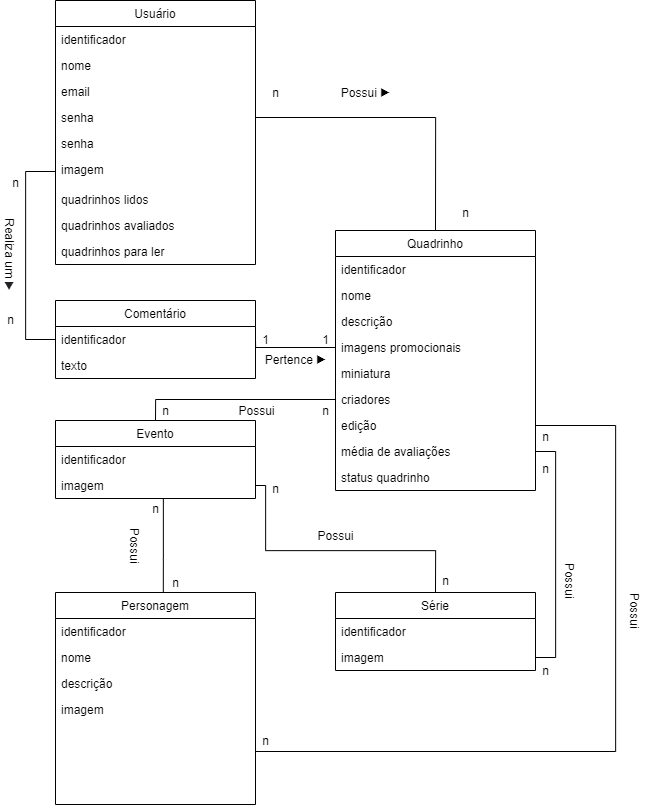

The diagram above was exported from draw.io. Its source (the exported page's mxGraphModel, read from the mxfile embedded in the PNG):
<mxGraphModel dx="2480" dy="1377" grid="1" gridSize="10" guides="1" tooltips="1" connect="1" arrows="1" fold="1" page="1" pageScale="1" pageWidth="1200" pageHeight="1200" math="0" shadow="0">
  <root>
    <mxCell id="WIyWlLk6GJQsqaUBKTNV-0" />
    <mxCell id="WIyWlLk6GJQsqaUBKTNV-1" parent="WIyWlLk6GJQsqaUBKTNV-0" />
    <mxCell id="goS1q40Oi17XUzLKDhAY-102" style="edgeStyle=orthogonalEdgeStyle;rounded=0;orthogonalLoop=1;jettySize=auto;html=1;exitX=1;exitY=0.75;exitDx=0;exitDy=0;entryX=1;entryY=0.5;entryDx=0;entryDy=0;endArrow=none;endFill=0;" parent="WIyWlLk6GJQsqaUBKTNV-1" source="zkfFHV4jXpPFQw0GAbJ--0" target="goS1q40Oi17XUzLKDhAY-26" edge="1">
      <mxGeometry relative="1" as="geometry">
        <mxPoint x="823" y="675" as="targetPoint" />
        <Array as="points">
          <mxPoint x="903" y="949" />
          <mxPoint x="903" y="623" />
        </Array>
      </mxGeometry>
    </mxCell>
    <mxCell id="zkfFHV4jXpPFQw0GAbJ--0" value="Personagem" style="swimlane;fontStyle=0;align=center;verticalAlign=top;childLayout=stackLayout;horizontal=1;startSize=26;horizontalStack=0;resizeParent=1;resizeLast=0;collapsible=1;marginBottom=0;rounded=0;shadow=0;strokeWidth=1;" parent="WIyWlLk6GJQsqaUBKTNV-1" vertex="1">
      <mxGeometry x="343" y="790" width="200" height="212" as="geometry">
        <mxRectangle x="230" y="140" width="160" height="26" as="alternateBounds" />
      </mxGeometry>
    </mxCell>
    <mxCell id="goS1q40Oi17XUzLKDhAY-5" value="identificador" style="text;align=left;verticalAlign=top;spacingLeft=4;spacingRight=4;overflow=hidden;rotatable=0;points=[[0,0.5],[1,0.5]];portConstraint=eastwest;" parent="zkfFHV4jXpPFQw0GAbJ--0" vertex="1">
      <mxGeometry y="26" width="200" height="26" as="geometry" />
    </mxCell>
    <mxCell id="zkfFHV4jXpPFQw0GAbJ--1" value="nome" style="text;align=left;verticalAlign=top;spacingLeft=4;spacingRight=4;overflow=hidden;rotatable=0;points=[[0,0.5],[1,0.5]];portConstraint=eastwest;" parent="zkfFHV4jXpPFQw0GAbJ--0" vertex="1">
      <mxGeometry y="52" width="200" height="26" as="geometry" />
    </mxCell>
    <mxCell id="goS1q40Oi17XUzLKDhAY-0" value="descrição" style="text;align=left;verticalAlign=top;spacingLeft=4;spacingRight=4;overflow=hidden;rotatable=0;points=[[0,0.5],[1,0.5]];portConstraint=eastwest;" parent="zkfFHV4jXpPFQw0GAbJ--0" vertex="1">
      <mxGeometry y="78" width="200" height="26" as="geometry" />
    </mxCell>
    <mxCell id="goS1q40Oi17XUzLKDhAY-1" value="imagem" style="text;align=left;verticalAlign=top;spacingLeft=4;spacingRight=4;overflow=hidden;rotatable=0;points=[[0,0.5],[1,0.5]];portConstraint=eastwest;" parent="zkfFHV4jXpPFQw0GAbJ--0" vertex="1">
      <mxGeometry y="104" width="200" height="26" as="geometry" />
    </mxCell>
    <mxCell id="goS1q40Oi17XUzLKDhAY-14" value="Usuário" style="swimlane;fontStyle=0;align=center;verticalAlign=top;childLayout=stackLayout;horizontal=1;startSize=26;horizontalStack=0;resizeParent=1;resizeParentMax=0;resizeLast=0;collapsible=1;marginBottom=0;fillColor=#ffffff;" parent="WIyWlLk6GJQsqaUBKTNV-1" vertex="1">
      <mxGeometry x="343" y="198" width="200" height="264" as="geometry" />
    </mxCell>
    <mxCell id="goS1q40Oi17XUzLKDhAY-18" value="identificador" style="text;align=left;verticalAlign=top;spacingLeft=4;spacingRight=4;overflow=hidden;rotatable=0;points=[[0,0.5],[1,0.5]];portConstraint=eastwest;" parent="goS1q40Oi17XUzLKDhAY-14" vertex="1">
      <mxGeometry y="26" width="200" height="26" as="geometry" />
    </mxCell>
    <mxCell id="goS1q40Oi17XUzLKDhAY-11" value="nome" style="text;align=left;verticalAlign=top;spacingLeft=4;spacingRight=4;overflow=hidden;rotatable=0;points=[[0,0.5],[1,0.5]];portConstraint=eastwest;" parent="goS1q40Oi17XUzLKDhAY-14" vertex="1">
      <mxGeometry y="52" width="200" height="26" as="geometry" />
    </mxCell>
    <mxCell id="goS1q40Oi17XUzLKDhAY-12" value="email" style="text;align=left;verticalAlign=top;spacingLeft=4;spacingRight=4;overflow=hidden;rotatable=0;points=[[0,0.5],[1,0.5]];portConstraint=eastwest;" parent="goS1q40Oi17XUzLKDhAY-14" vertex="1">
      <mxGeometry y="78" width="200" height="26" as="geometry" />
    </mxCell>
    <mxCell id="goS1q40Oi17XUzLKDhAY-13" value="senha" style="text;align=left;verticalAlign=top;spacingLeft=4;spacingRight=4;overflow=hidden;rotatable=0;points=[[0,0.5],[1,0.5]];portConstraint=eastwest;" parent="goS1q40Oi17XUzLKDhAY-14" vertex="1">
      <mxGeometry y="104" width="200" height="26" as="geometry" />
    </mxCell>
    <mxCell id="CyeNpNBnOU03BYc5y-ok-5" value="senha" style="text;align=left;verticalAlign=top;spacingLeft=4;spacingRight=4;overflow=hidden;rotatable=0;points=[[0,0.5],[1,0.5]];portConstraint=eastwest;" parent="goS1q40Oi17XUzLKDhAY-14" vertex="1">
      <mxGeometry y="130" width="200" height="26" as="geometry" />
    </mxCell>
    <mxCell id="wPnA3qEcw2eYvACvBq5Y-10" value="imagem" style="text;align=left;verticalAlign=top;spacingLeft=4;spacingRight=4;overflow=hidden;rotatable=0;points=[[0,0.5],[1,0.5]];portConstraint=eastwest;" parent="goS1q40Oi17XUzLKDhAY-14" vertex="1">
      <mxGeometry y="156" width="200" height="30" as="geometry" />
    </mxCell>
    <mxCell id="CyeNpNBnOU03BYc5y-ok-1" value="quadrinhos lidos" style="text;align=left;verticalAlign=top;spacingLeft=4;spacingRight=4;overflow=hidden;rotatable=0;points=[[0,0.5],[1,0.5]];portConstraint=eastwest;" parent="goS1q40Oi17XUzLKDhAY-14" vertex="1">
      <mxGeometry y="186" width="200" height="26" as="geometry" />
    </mxCell>
    <mxCell id="CyeNpNBnOU03BYc5y-ok-2" value="quadrinhos avaliados" style="text;align=left;verticalAlign=top;spacingLeft=4;spacingRight=4;overflow=hidden;rotatable=0;points=[[0,0.5],[1,0.5]];portConstraint=eastwest;" parent="goS1q40Oi17XUzLKDhAY-14" vertex="1">
      <mxGeometry y="212" width="200" height="26" as="geometry" />
    </mxCell>
    <mxCell id="CyeNpNBnOU03BYc5y-ok-3" value="quadrinhos para ler" style="text;align=left;verticalAlign=top;spacingLeft=4;spacingRight=4;overflow=hidden;rotatable=0;points=[[0,0.5],[1,0.5]];portConstraint=eastwest;" parent="goS1q40Oi17XUzLKDhAY-14" vertex="1">
      <mxGeometry y="238" width="200" height="26" as="geometry" />
    </mxCell>
    <mxCell id="goS1q40Oi17XUzLKDhAY-19" value="Quadrinho" style="swimlane;fontStyle=0;align=center;verticalAlign=top;childLayout=stackLayout;horizontal=1;startSize=26;horizontalStack=0;resizeParent=1;resizeParentMax=0;resizeLast=0;collapsible=1;marginBottom=0;fillColor=#ffffff;" parent="WIyWlLk6GJQsqaUBKTNV-1" vertex="1">
      <mxGeometry x="623" y="428" width="200" height="260" as="geometry" />
    </mxCell>
    <mxCell id="goS1q40Oi17XUzLKDhAY-20" value="identificador" style="text;align=left;verticalAlign=top;spacingLeft=4;spacingRight=4;overflow=hidden;rotatable=0;points=[[0,0.5],[1,0.5]];portConstraint=eastwest;" parent="goS1q40Oi17XUzLKDhAY-19" vertex="1">
      <mxGeometry y="26" width="200" height="26" as="geometry" />
    </mxCell>
    <mxCell id="goS1q40Oi17XUzLKDhAY-21" value="nome" style="text;align=left;verticalAlign=top;spacingLeft=4;spacingRight=4;overflow=hidden;rotatable=0;points=[[0,0.5],[1,0.5]];portConstraint=eastwest;" parent="goS1q40Oi17XUzLKDhAY-19" vertex="1">
      <mxGeometry y="52" width="200" height="26" as="geometry" />
    </mxCell>
    <mxCell id="goS1q40Oi17XUzLKDhAY-22" value="descrição" style="text;align=left;verticalAlign=top;spacingLeft=4;spacingRight=4;overflow=hidden;rotatable=0;points=[[0,0.5],[1,0.5]];portConstraint=eastwest;" parent="goS1q40Oi17XUzLKDhAY-19" vertex="1">
      <mxGeometry y="78" width="200" height="26" as="geometry" />
    </mxCell>
    <mxCell id="goS1q40Oi17XUzLKDhAY-23" value="imagens promocionais" style="text;align=left;verticalAlign=top;spacingLeft=4;spacingRight=4;overflow=hidden;rotatable=0;points=[[0,0.5],[1,0.5]];portConstraint=eastwest;" parent="goS1q40Oi17XUzLKDhAY-19" vertex="1">
      <mxGeometry y="104" width="200" height="26" as="geometry" />
    </mxCell>
    <mxCell id="goS1q40Oi17XUzLKDhAY-24" value="miniatura" style="text;align=left;verticalAlign=top;spacingLeft=4;spacingRight=4;overflow=hidden;rotatable=0;points=[[0,0.5],[1,0.5]];portConstraint=eastwest;" parent="goS1q40Oi17XUzLKDhAY-19" vertex="1">
      <mxGeometry y="130" width="200" height="26" as="geometry" />
    </mxCell>
    <mxCell id="goS1q40Oi17XUzLKDhAY-25" value="criadores" style="text;align=left;verticalAlign=top;spacingLeft=4;spacingRight=4;overflow=hidden;rotatable=0;points=[[0,0.5],[1,0.5]];portConstraint=eastwest;" parent="goS1q40Oi17XUzLKDhAY-19" vertex="1">
      <mxGeometry y="156" width="200" height="26" as="geometry" />
    </mxCell>
    <mxCell id="goS1q40Oi17XUzLKDhAY-26" value="edição" style="text;align=left;verticalAlign=top;spacingLeft=4;spacingRight=4;overflow=hidden;rotatable=0;points=[[0,0.5],[1,0.5]];portConstraint=eastwest;" parent="goS1q40Oi17XUzLKDhAY-19" vertex="1">
      <mxGeometry y="182" width="200" height="26" as="geometry" />
    </mxCell>
    <mxCell id="goS1q40Oi17XUzLKDhAY-35" value="média de avaliações" style="text;align=left;verticalAlign=top;spacingLeft=4;spacingRight=4;overflow=hidden;rotatable=0;points=[[0,0.5],[1,0.5]];portConstraint=eastwest;" parent="goS1q40Oi17XUzLKDhAY-19" vertex="1">
      <mxGeometry y="208" width="200" height="26" as="geometry" />
    </mxCell>
    <mxCell id="CyeNpNBnOU03BYc5y-ok-11" value="status quadrinho" style="text;align=left;verticalAlign=top;spacingLeft=4;spacingRight=4;overflow=hidden;rotatable=0;points=[[0,0.5],[1,0.5]];portConstraint=eastwest;" vertex="1" parent="goS1q40Oi17XUzLKDhAY-19">
      <mxGeometry y="234" width="200" height="26" as="geometry" />
    </mxCell>
    <mxCell id="wPnA3qEcw2eYvACvBq5Y-30" style="edgeStyle=orthogonalEdgeStyle;rounded=0;orthogonalLoop=1;jettySize=auto;html=1;endArrow=none;endFill=0;entryX=0.539;entryY=0.002;entryDx=0;entryDy=0;entryPerimeter=0;" parent="WIyWlLk6GJQsqaUBKTNV-1" source="goS1q40Oi17XUzLKDhAY-28" target="zkfFHV4jXpPFQw0GAbJ--0" edge="1">
      <mxGeometry relative="1" as="geometry">
        <mxPoint x="443" y="757" as="targetPoint" />
        <Array as="points">
          <mxPoint x="451" y="757" />
        </Array>
      </mxGeometry>
    </mxCell>
    <mxCell id="goS1q40Oi17XUzLKDhAY-93" style="edgeStyle=orthogonalEdgeStyle;rounded=0;orthogonalLoop=1;jettySize=auto;html=1;exitX=0.5;exitY=0;exitDx=0;exitDy=0;entryX=0;entryY=0.5;entryDx=0;entryDy=0;endArrow=none;endFill=0;" parent="WIyWlLk6GJQsqaUBKTNV-1" source="goS1q40Oi17XUzLKDhAY-28" target="goS1q40Oi17XUzLKDhAY-25" edge="1">
      <mxGeometry relative="1" as="geometry" />
    </mxCell>
    <mxCell id="goS1q40Oi17XUzLKDhAY-28" value="Evento" style="swimlane;fontStyle=0;align=center;verticalAlign=top;childLayout=stackLayout;horizontal=1;startSize=26;horizontalStack=0;resizeParent=1;resizeParentMax=0;resizeLast=0;collapsible=1;marginBottom=0;fillColor=#ffffff;" parent="WIyWlLk6GJQsqaUBKTNV-1" vertex="1">
      <mxGeometry x="343" y="618" width="200" height="78" as="geometry" />
    </mxCell>
    <mxCell id="goS1q40Oi17XUzLKDhAY-29" value="identificador" style="text;align=left;verticalAlign=top;spacingLeft=4;spacingRight=4;overflow=hidden;rotatable=0;points=[[0,0.5],[1,0.5]];portConstraint=eastwest;" parent="goS1q40Oi17XUzLKDhAY-28" vertex="1">
      <mxGeometry y="26" width="200" height="26" as="geometry" />
    </mxCell>
    <mxCell id="goS1q40Oi17XUzLKDhAY-32" value="imagem" style="text;align=left;verticalAlign=top;spacingLeft=4;spacingRight=4;overflow=hidden;rotatable=0;points=[[0,0.5],[1,0.5]];portConstraint=eastwest;" parent="goS1q40Oi17XUzLKDhAY-28" vertex="1">
      <mxGeometry y="52" width="200" height="26" as="geometry" />
    </mxCell>
    <mxCell id="goS1q40Oi17XUzLKDhAY-37" value="Série" style="swimlane;fontStyle=0;align=center;verticalAlign=top;childLayout=stackLayout;horizontal=1;startSize=26;horizontalStack=0;resizeParent=1;resizeParentMax=0;resizeLast=0;collapsible=1;marginBottom=0;fillColor=#ffffff;" parent="WIyWlLk6GJQsqaUBKTNV-1" vertex="1">
      <mxGeometry x="623" y="790" width="200" height="78" as="geometry" />
    </mxCell>
    <mxCell id="goS1q40Oi17XUzLKDhAY-38" value="identificador" style="text;align=left;verticalAlign=top;spacingLeft=4;spacingRight=4;overflow=hidden;rotatable=0;points=[[0,0.5],[1,0.5]];portConstraint=eastwest;" parent="goS1q40Oi17XUzLKDhAY-37" vertex="1">
      <mxGeometry y="26" width="200" height="26" as="geometry" />
    </mxCell>
    <mxCell id="goS1q40Oi17XUzLKDhAY-41" value="imagem" style="text;align=left;verticalAlign=top;spacingLeft=4;spacingRight=4;overflow=hidden;rotatable=0;points=[[0,0.5],[1,0.5]];portConstraint=eastwest;" parent="goS1q40Oi17XUzLKDhAY-37" vertex="1">
      <mxGeometry y="52" width="200" height="26" as="geometry" />
    </mxCell>
    <mxCell id="goS1q40Oi17XUzLKDhAY-59" value="Comentário" style="swimlane;fontStyle=0;childLayout=stackLayout;horizontal=1;startSize=26;fillColor=none;horizontalStack=0;resizeParent=1;resizeParentMax=0;resizeLast=0;collapsible=1;marginBottom=0;" parent="WIyWlLk6GJQsqaUBKTNV-1" vertex="1">
      <mxGeometry x="343" y="498" width="200" height="78" as="geometry" />
    </mxCell>
    <mxCell id="goS1q40Oi17XUzLKDhAY-60" value="identificador" style="text;strokeColor=none;fillColor=none;align=left;verticalAlign=top;spacingLeft=4;spacingRight=4;overflow=hidden;rotatable=0;points=[[0,0.5],[1,0.5]];portConstraint=eastwest;" parent="goS1q40Oi17XUzLKDhAY-59" vertex="1">
      <mxGeometry y="26" width="200" height="26" as="geometry" />
    </mxCell>
    <mxCell id="goS1q40Oi17XUzLKDhAY-61" value="texto" style="text;strokeColor=none;fillColor=none;align=left;verticalAlign=top;spacingLeft=4;spacingRight=4;overflow=hidden;rotatable=0;points=[[0,0.5],[1,0.5]];portConstraint=eastwest;" parent="goS1q40Oi17XUzLKDhAY-59" vertex="1">
      <mxGeometry y="52" width="200" height="26" as="geometry" />
    </mxCell>
    <mxCell id="wPnA3qEcw2eYvACvBq5Y-23" value="n" style="text;html=1;align=center;verticalAlign=middle;resizable=0;points=[];autosize=1;" parent="WIyWlLk6GJQsqaUBKTNV-1" vertex="1">
      <mxGeometry x="288" y="507" width="20" height="20" as="geometry" />
    </mxCell>
    <mxCell id="wPnA3qEcw2eYvACvBq5Y-24" value="n" style="text;html=1;align=center;verticalAlign=middle;resizable=0;points=[];autosize=1;" parent="WIyWlLk6GJQsqaUBKTNV-1" vertex="1">
      <mxGeometry x="293" y="370" width="20" height="20" as="geometry" />
    </mxCell>
    <mxCell id="wPnA3qEcw2eYvACvBq5Y-26" value="&lt;font style=&quot;font-size: 12px&quot;&gt;Realiza um&amp;nbsp;&lt;span style=&quot;color: rgb(32 , 33 , 36) ; font-family: &amp;#34;roboto&amp;#34; , &amp;#34;arial&amp;#34; , sans-serif ; text-align: left ; background-color: rgb(255 , 255 , 255)&quot;&gt;▶&lt;/span&gt;&lt;/font&gt;" style="text;html=1;align=center;verticalAlign=middle;resizable=0;points=[];autosize=1;rotation=90;" parent="WIyWlLk6GJQsqaUBKTNV-1" vertex="1">
      <mxGeometry x="253" y="442" width="90" height="20" as="geometry" />
    </mxCell>
    <mxCell id="wPnA3qEcw2eYvACvBq5Y-28" value="n" style="text;html=1;align=center;verticalAlign=middle;resizable=0;points=[];autosize=1;" parent="WIyWlLk6GJQsqaUBKTNV-1" vertex="1">
      <mxGeometry x="453" y="770" width="20" height="20" as="geometry" />
    </mxCell>
    <mxCell id="wPnA3qEcw2eYvACvBq5Y-31" value="n" style="text;html=1;align=center;verticalAlign=middle;resizable=0;points=[];autosize=1;" parent="WIyWlLk6GJQsqaUBKTNV-1" vertex="1">
      <mxGeometry x="603" y="598" width="20" height="20" as="geometry" />
    </mxCell>
    <mxCell id="wPnA3qEcw2eYvACvBq5Y-32" value="n" style="text;html=1;align=center;verticalAlign=middle;resizable=0;points=[];autosize=1;" parent="WIyWlLk6GJQsqaUBKTNV-1" vertex="1">
      <mxGeometry x="433" y="696" width="20" height="20" as="geometry" />
    </mxCell>
    <mxCell id="wPnA3qEcw2eYvACvBq5Y-35" value="n" style="text;html=1;align=center;verticalAlign=middle;resizable=0;points=[];autosize=1;" parent="WIyWlLk6GJQsqaUBKTNV-1" vertex="1">
      <mxGeometry x="443" y="598" width="20" height="20" as="geometry" />
    </mxCell>
    <mxCell id="goS1q40Oi17XUzLKDhAY-88" style="edgeStyle=orthogonalEdgeStyle;rounded=0;orthogonalLoop=1;jettySize=auto;html=1;exitX=1;exitY=0.5;exitDx=0;exitDy=0;entryX=0;entryY=0.5;entryDx=0;entryDy=0;endArrow=none;endFill=0;" parent="WIyWlLk6GJQsqaUBKTNV-1" source="goS1q40Oi17XUzLKDhAY-60" target="goS1q40Oi17XUzLKDhAY-23" edge="1">
      <mxGeometry relative="1" as="geometry">
        <Array as="points">
          <mxPoint x="543" y="545" />
        </Array>
      </mxGeometry>
    </mxCell>
    <mxCell id="goS1q40Oi17XUzLKDhAY-89" value="1" style="text;html=1;align=center;verticalAlign=middle;resizable=0;points=[];autosize=1;" parent="WIyWlLk6GJQsqaUBKTNV-1" vertex="1">
      <mxGeometry x="543" y="527" width="20" height="20" as="geometry" />
    </mxCell>
    <mxCell id="goS1q40Oi17XUzLKDhAY-90" value="1" style="text;html=1;align=center;verticalAlign=middle;resizable=0;points=[];autosize=1;" parent="WIyWlLk6GJQsqaUBKTNV-1" vertex="1">
      <mxGeometry x="603" y="527" width="20" height="20" as="geometry" />
    </mxCell>
    <mxCell id="goS1q40Oi17XUzLKDhAY-91" value="Pertence ▶" style="text;html=1;align=center;verticalAlign=middle;resizable=0;points=[];autosize=1;" parent="WIyWlLk6GJQsqaUBKTNV-1" vertex="1">
      <mxGeometry x="543" y="547" width="80" height="20" as="geometry" />
    </mxCell>
    <mxCell id="goS1q40Oi17XUzLKDhAY-95" value="Possui" style="text;html=1;align=center;verticalAlign=middle;resizable=0;points=[];autosize=1;" parent="WIyWlLk6GJQsqaUBKTNV-1" vertex="1">
      <mxGeometry x="519" y="598" width="50" height="20" as="geometry" />
    </mxCell>
    <mxCell id="goS1q40Oi17XUzLKDhAY-96" value="Possui" style="text;html=1;align=center;verticalAlign=middle;resizable=0;points=[];autosize=1;rotation=90;" parent="WIyWlLk6GJQsqaUBKTNV-1" vertex="1">
      <mxGeometry x="398" y="733" width="50" height="20" as="geometry" />
    </mxCell>
    <mxCell id="goS1q40Oi17XUzLKDhAY-97" style="edgeStyle=orthogonalEdgeStyle;rounded=0;orthogonalLoop=1;jettySize=auto;html=1;exitX=1;exitY=0.5;exitDx=0;exitDy=0;entryX=0.5;entryY=0;entryDx=0;entryDy=0;endArrow=none;endFill=0;" parent="WIyWlLk6GJQsqaUBKTNV-1" source="goS1q40Oi17XUzLKDhAY-32" target="goS1q40Oi17XUzLKDhAY-37" edge="1">
      <mxGeometry relative="1" as="geometry">
        <Array as="points">
          <mxPoint x="553" y="683" />
          <mxPoint x="553" y="748" />
          <mxPoint x="723" y="748" />
        </Array>
      </mxGeometry>
    </mxCell>
    <mxCell id="goS1q40Oi17XUzLKDhAY-98" value="n" style="text;html=1;align=center;verticalAlign=middle;resizable=0;points=[];autosize=1;" parent="WIyWlLk6GJQsqaUBKTNV-1" vertex="1">
      <mxGeometry x="553" y="676" width="20" height="20" as="geometry" />
    </mxCell>
    <mxCell id="goS1q40Oi17XUzLKDhAY-99" value="n" style="text;html=1;align=center;verticalAlign=middle;resizable=0;points=[];autosize=1;" parent="WIyWlLk6GJQsqaUBKTNV-1" vertex="1">
      <mxGeometry x="723" y="768" width="20" height="20" as="geometry" />
    </mxCell>
    <mxCell id="goS1q40Oi17XUzLKDhAY-100" value="Possui" style="text;html=1;align=center;verticalAlign=middle;resizable=0;points=[];autosize=1;direction=east;" parent="WIyWlLk6GJQsqaUBKTNV-1" vertex="1">
      <mxGeometry x="598" y="723" width="50" height="20" as="geometry" />
    </mxCell>
    <mxCell id="goS1q40Oi17XUzLKDhAY-103" value="Possui" style="text;html=1;align=center;verticalAlign=middle;resizable=0;points=[];autosize=1;direction=east;rotation=90;" parent="WIyWlLk6GJQsqaUBKTNV-1" vertex="1">
      <mxGeometry x="898" y="798" width="50" height="20" as="geometry" />
    </mxCell>
    <mxCell id="goS1q40Oi17XUzLKDhAY-104" value="n" style="text;html=1;align=center;verticalAlign=middle;resizable=0;points=[];autosize=1;" parent="WIyWlLk6GJQsqaUBKTNV-1" vertex="1">
      <mxGeometry x="823" y="624" width="20" height="20" as="geometry" />
    </mxCell>
    <mxCell id="goS1q40Oi17XUzLKDhAY-105" value="n" style="text;html=1;align=center;verticalAlign=middle;resizable=0;points=[];autosize=1;" parent="WIyWlLk6GJQsqaUBKTNV-1" vertex="1">
      <mxGeometry x="543" y="928" width="20" height="20" as="geometry" />
    </mxCell>
    <mxCell id="goS1q40Oi17XUzLKDhAY-106" style="edgeStyle=orthogonalEdgeStyle;rounded=0;orthogonalLoop=1;jettySize=auto;html=1;exitX=1;exitY=0.5;exitDx=0;exitDy=0;entryX=1;entryY=0.5;entryDx=0;entryDy=0;endArrow=none;endFill=0;" parent="WIyWlLk6GJQsqaUBKTNV-1" target="goS1q40Oi17XUzLKDhAY-35" edge="1">
      <mxGeometry relative="1" as="geometry">
        <mxPoint x="823" y="855" as="sourcePoint" />
        <Array as="points">
          <mxPoint x="843" y="855" />
          <mxPoint x="843" y="649" />
        </Array>
      </mxGeometry>
    </mxCell>
    <mxCell id="goS1q40Oi17XUzLKDhAY-107" value="Possui" style="text;html=1;align=center;verticalAlign=middle;resizable=0;points=[];autosize=1;direction=east;rotation=90;" parent="WIyWlLk6GJQsqaUBKTNV-1" vertex="1">
      <mxGeometry x="833" y="768" width="50" height="20" as="geometry" />
    </mxCell>
    <mxCell id="goS1q40Oi17XUzLKDhAY-108" value="n" style="text;html=1;align=center;verticalAlign=middle;resizable=0;points=[];autosize=1;" parent="WIyWlLk6GJQsqaUBKTNV-1" vertex="1">
      <mxGeometry x="823" y="656" width="20" height="20" as="geometry" />
    </mxCell>
    <mxCell id="goS1q40Oi17XUzLKDhAY-109" value="n" style="text;html=1;align=center;verticalAlign=middle;resizable=0;points=[];autosize=1;" parent="WIyWlLk6GJQsqaUBKTNV-1" vertex="1">
      <mxGeometry x="823" y="858" width="20" height="20" as="geometry" />
    </mxCell>
    <mxCell id="CyeNpNBnOU03BYc5y-ok-6" style="edgeStyle=orthogonalEdgeStyle;rounded=0;orthogonalLoop=1;jettySize=auto;html=1;entryX=0.5;entryY=0;entryDx=0;entryDy=0;endArrow=none;endFill=0;" parent="WIyWlLk6GJQsqaUBKTNV-1" source="goS1q40Oi17XUzLKDhAY-13" target="goS1q40Oi17XUzLKDhAY-19" edge="1">
      <mxGeometry relative="1" as="geometry" />
    </mxCell>
    <mxCell id="CyeNpNBnOU03BYc5y-ok-7" style="edgeStyle=orthogonalEdgeStyle;rounded=0;orthogonalLoop=1;jettySize=auto;html=1;entryX=0;entryY=0.5;entryDx=0;entryDy=0;endArrow=none;endFill=0;" parent="WIyWlLk6GJQsqaUBKTNV-1" source="goS1q40Oi17XUzLKDhAY-60" target="wPnA3qEcw2eYvACvBq5Y-10" edge="1">
      <mxGeometry relative="1" as="geometry">
        <Array as="points">
          <mxPoint x="313" y="537" />
          <mxPoint x="313" y="369" />
        </Array>
      </mxGeometry>
    </mxCell>
    <mxCell id="CyeNpNBnOU03BYc5y-ok-8" value="n" style="text;html=1;align=center;verticalAlign=middle;resizable=0;points=[];autosize=1;" parent="WIyWlLk6GJQsqaUBKTNV-1" vertex="1">
      <mxGeometry x="553" y="280" width="20" height="20" as="geometry" />
    </mxCell>
    <mxCell id="CyeNpNBnOU03BYc5y-ok-9" value="n" style="text;html=1;align=center;verticalAlign=middle;resizable=0;points=[];autosize=1;" parent="WIyWlLk6GJQsqaUBKTNV-1" vertex="1">
      <mxGeometry x="743" y="400" width="20" height="20" as="geometry" />
    </mxCell>
    <mxCell id="CyeNpNBnOU03BYc5y-ok-10" value="Possui ▶" style="text;html=1;align=center;verticalAlign=middle;resizable=0;points=[];autosize=1;direction=east;" parent="WIyWlLk6GJQsqaUBKTNV-1" vertex="1">
      <mxGeometry x="623" y="280" width="60" height="20" as="geometry" />
    </mxCell>
  </root>
</mxGraphModel>